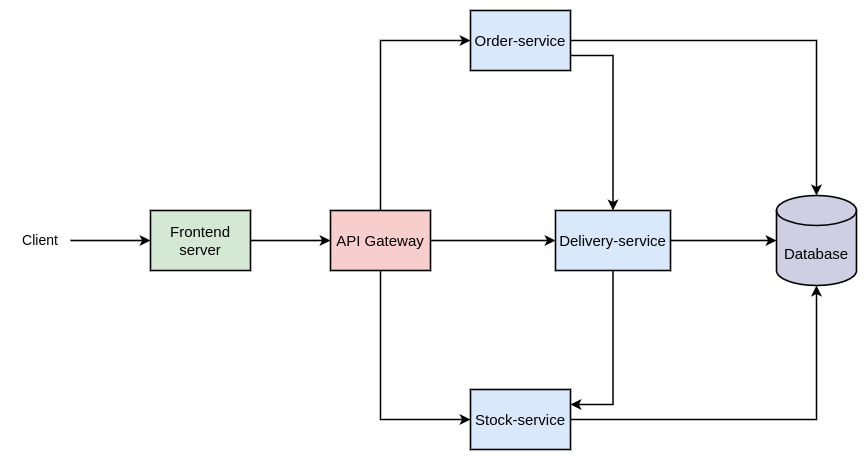

The diagram above was exported from draw.io. Its source (the exported page's mxGraphModel, read from the mxfile embedded in the PNG):
<mxGraphModel dx="2199" dy="759" grid="1" gridSize="10" guides="1" tooltips="1" connect="1" arrows="1" fold="1" page="1" pageScale="1" pageWidth="827" pageHeight="1169" math="0" shadow="0">
  <root>
    <mxCell id="0" />
    <mxCell id="1" parent="0" />
    <mxCell id="3ZN4kEDKgWEgKxyQS_zH-4" value="&lt;font style=&quot;font-size: 15px;&quot;&gt;Database&lt;/font&gt;" style="shape=cylinder3;whiteSpace=wrap;html=1;boundedLbl=1;backgroundOutline=1;size=15;strokeWidth=1.6;fillColor=#d0cee2;strokeColor=#000000;" vertex="1" parent="1">
      <mxGeometry x="586" y="225" width="80" height="90" as="geometry" />
    </mxCell>
    <mxCell id="3ZN4kEDKgWEgKxyQS_zH-14" style="edgeStyle=orthogonalEdgeStyle;rounded=0;orthogonalLoop=1;jettySize=auto;html=1;exitX=1;exitY=0.5;exitDx=0;exitDy=0;entryX=0;entryY=0.5;entryDx=0;entryDy=0;strokeWidth=1.6;" edge="1" parent="1" source="3ZN4kEDKgWEgKxyQS_zH-5" target="3ZN4kEDKgWEgKxyQS_zH-6">
      <mxGeometry relative="1" as="geometry" />
    </mxCell>
    <mxCell id="3ZN4kEDKgWEgKxyQS_zH-15" style="edgeStyle=orthogonalEdgeStyle;rounded=0;orthogonalLoop=1;jettySize=auto;html=1;exitX=0.5;exitY=0;exitDx=0;exitDy=0;entryX=0;entryY=0.5;entryDx=0;entryDy=0;strokeWidth=1.6;" edge="1" parent="1" source="3ZN4kEDKgWEgKxyQS_zH-5" target="3ZN4kEDKgWEgKxyQS_zH-8">
      <mxGeometry relative="1" as="geometry" />
    </mxCell>
    <mxCell id="3ZN4kEDKgWEgKxyQS_zH-16" style="edgeStyle=orthogonalEdgeStyle;rounded=0;orthogonalLoop=1;jettySize=auto;html=1;exitX=0.5;exitY=1;exitDx=0;exitDy=0;entryX=0;entryY=0.5;entryDx=0;entryDy=0;strokeWidth=1.6;" edge="1" parent="1" source="3ZN4kEDKgWEgKxyQS_zH-5" target="3ZN4kEDKgWEgKxyQS_zH-7">
      <mxGeometry relative="1" as="geometry" />
    </mxCell>
    <mxCell id="3ZN4kEDKgWEgKxyQS_zH-5" value="&lt;font style=&quot;font-size: 15px;&quot;&gt;API Gateway&lt;/font&gt;" style="rounded=0;whiteSpace=wrap;html=1;strokeWidth=1.6;fillColor=#f8cecc;strokeColor=#000000;" vertex="1" parent="1">
      <mxGeometry x="140" y="240" width="100" height="60" as="geometry" />
    </mxCell>
    <mxCell id="3ZN4kEDKgWEgKxyQS_zH-19" style="edgeStyle=orthogonalEdgeStyle;rounded=0;orthogonalLoop=1;jettySize=auto;html=1;exitX=1;exitY=0.5;exitDx=0;exitDy=0;strokeWidth=1.6;" edge="1" parent="1" source="3ZN4kEDKgWEgKxyQS_zH-6" target="3ZN4kEDKgWEgKxyQS_zH-4">
      <mxGeometry relative="1" as="geometry" />
    </mxCell>
    <mxCell id="3ZN4kEDKgWEgKxyQS_zH-21" style="edgeStyle=orthogonalEdgeStyle;rounded=0;orthogonalLoop=1;jettySize=auto;html=1;exitX=0.5;exitY=1;exitDx=0;exitDy=0;entryX=1;entryY=0.25;entryDx=0;entryDy=0;strokeWidth=1.6;" edge="1" parent="1" source="3ZN4kEDKgWEgKxyQS_zH-6" target="3ZN4kEDKgWEgKxyQS_zH-7">
      <mxGeometry relative="1" as="geometry" />
    </mxCell>
    <mxCell id="3ZN4kEDKgWEgKxyQS_zH-6" value="&lt;font style=&quot;font-size: 15px;&quot;&gt;Delivery-service&lt;/font&gt;" style="rounded=0;whiteSpace=wrap;html=1;strokeWidth=1.6;fillColor=#dae8fc;strokeColor=#000000;" vertex="1" parent="1">
      <mxGeometry x="365" y="240" width="115" height="60" as="geometry" />
    </mxCell>
    <mxCell id="3ZN4kEDKgWEgKxyQS_zH-7" value="&lt;font style=&quot;font-size: 15px;&quot;&gt;Stock-service&lt;/font&gt;" style="rounded=0;whiteSpace=wrap;html=1;strokeWidth=1.6;fillColor=#dae8fc;strokeColor=#000000;" vertex="1" parent="1">
      <mxGeometry x="280" y="419" width="100" height="60" as="geometry" />
    </mxCell>
    <mxCell id="3ZN4kEDKgWEgKxyQS_zH-17" style="edgeStyle=orthogonalEdgeStyle;rounded=0;orthogonalLoop=1;jettySize=auto;html=1;exitX=1;exitY=0.5;exitDx=0;exitDy=0;strokeWidth=1.6;" edge="1" parent="1" source="3ZN4kEDKgWEgKxyQS_zH-8" target="3ZN4kEDKgWEgKxyQS_zH-4">
      <mxGeometry relative="1" as="geometry" />
    </mxCell>
    <mxCell id="3ZN4kEDKgWEgKxyQS_zH-20" style="edgeStyle=orthogonalEdgeStyle;rounded=0;orthogonalLoop=1;jettySize=auto;html=1;exitX=1;exitY=0.75;exitDx=0;exitDy=0;entryX=0.5;entryY=0;entryDx=0;entryDy=0;strokeWidth=1.6;" edge="1" parent="1" source="3ZN4kEDKgWEgKxyQS_zH-8" target="3ZN4kEDKgWEgKxyQS_zH-6">
      <mxGeometry relative="1" as="geometry" />
    </mxCell>
    <mxCell id="3ZN4kEDKgWEgKxyQS_zH-8" value="&lt;font style=&quot;font-size: 15px;&quot;&gt;Order-service&lt;/font&gt;" style="rounded=0;whiteSpace=wrap;html=1;strokeWidth=1.6;fillColor=#dae8fc;strokeColor=#000000;" vertex="1" parent="1">
      <mxGeometry x="280" y="40" width="100" height="60" as="geometry" />
    </mxCell>
    <mxCell id="3ZN4kEDKgWEgKxyQS_zH-12" style="edgeStyle=orthogonalEdgeStyle;rounded=0;orthogonalLoop=1;jettySize=auto;html=1;exitX=1;exitY=0.5;exitDx=0;exitDy=0;entryX=0;entryY=0.5;entryDx=0;entryDy=0;strokeWidth=1.6;" edge="1" parent="1" source="3ZN4kEDKgWEgKxyQS_zH-11" target="3ZN4kEDKgWEgKxyQS_zH-5">
      <mxGeometry relative="1" as="geometry" />
    </mxCell>
    <mxCell id="3ZN4kEDKgWEgKxyQS_zH-11" value="&lt;font style=&quot;font-size: 15px;&quot;&gt;Frontend server&lt;/font&gt;" style="rounded=0;whiteSpace=wrap;html=1;strokeWidth=1.6;fillColor=#d5e8d4;strokeColor=#000000;" vertex="1" parent="1">
      <mxGeometry x="-40" y="240" width="100" height="60" as="geometry" />
    </mxCell>
    <mxCell id="3ZN4kEDKgWEgKxyQS_zH-13" value="" style="endArrow=classic;html=1;rounded=0;entryX=0;entryY=0.5;entryDx=0;entryDy=0;strokeWidth=1.6;" edge="1" parent="1" target="3ZN4kEDKgWEgKxyQS_zH-11">
      <mxGeometry width="50" height="50" relative="1" as="geometry">
        <mxPoint x="-120" y="270" as="sourcePoint" />
        <mxPoint x="-110" y="225" as="targetPoint" />
      </mxGeometry>
    </mxCell>
    <mxCell id="3ZN4kEDKgWEgKxyQS_zH-18" style="edgeStyle=orthogonalEdgeStyle;rounded=0;orthogonalLoop=1;jettySize=auto;html=1;exitX=1;exitY=0.5;exitDx=0;exitDy=0;entryX=0.5;entryY=1;entryDx=0;entryDy=0;entryPerimeter=0;strokeWidth=1.6;" edge="1" parent="1" source="3ZN4kEDKgWEgKxyQS_zH-7" target="3ZN4kEDKgWEgKxyQS_zH-4">
      <mxGeometry relative="1" as="geometry" />
    </mxCell>
    <mxCell id="3ZN4kEDKgWEgKxyQS_zH-28" value="&lt;font style=&quot;font-size: 14px;&quot;&gt;Client&lt;/font&gt;" style="text;html=1;align=center;verticalAlign=middle;whiteSpace=wrap;rounded=0;" vertex="1" parent="1">
      <mxGeometry x="-180" y="255" width="60" height="30" as="geometry" />
    </mxCell>
  </root>
</mxGraphModel>